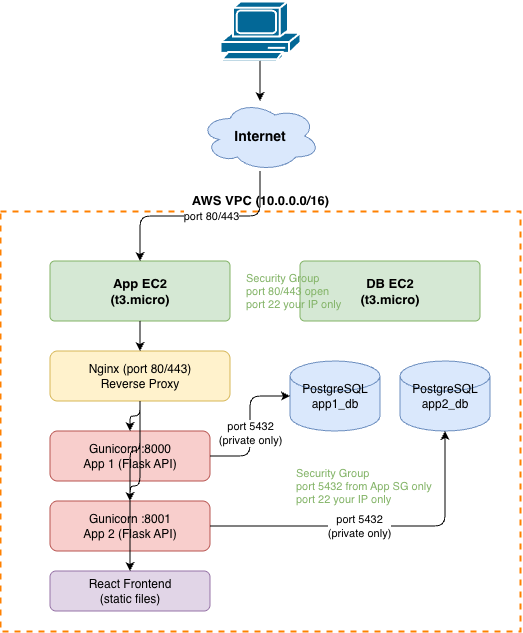

The diagram above was exported from draw.io. Its source (the exported page's mxGraphModel, read from the mxfile embedded in the PNG):
<mxGraphModel dx="1215" dy="1059" grid="0" gridSize="10" guides="1" tooltips="1" connect="1" arrows="1" fold="1" page="0" pageScale="1" pageWidth="827" pageHeight="1169" math="0" shadow="0">
  <root>
    <mxCell id="0" />
    <mxCell id="1" parent="0" />
    <mxCell id="2" parent="1" style="shape=cloud;whiteSpace=wrap;html=1;fillColor=#dae8fc;strokeColor=#6c8ebf;fontSize=14;fontStyle=1;" value="Internet" vertex="1">
      <mxGeometry height="70" width="120" x="300" y="20" as="geometry" />
    </mxCell>
    <mxCell id="3" parent="1" style="points=[[0,0],[0.25,0],[0.5,0],[0.75,0],[1,0],[1,0.25],[1,0.5],[1,0.75],[1,1],[0.75,1],[0.5,1],[0.25,1],[0,1],[0,0.75],[0,0.5],[0,0.25]];shape=mxgraph.cisco.sites.generic_building;html=1;dashed=1;fillColor=none;strokeColor=#FF8000;strokeWidth=2;fontSize=13;fontStyle=1;verticalLabelPosition=top;verticalAlign=bottom;" value="AWS VPC (10.0.0.0/16)" vertex="1">
      <mxGeometry height="420" width="520" x="100" y="130" as="geometry" />
    </mxCell>
    <mxCell id="4" parent="1" style="rounded=1;whiteSpace=wrap;html=1;fillColor=#d5e8d4;strokeColor=#82b366;fontSize=13;fontStyle=1;arcSize=8;" value="App EC2&#10;(t3.micro)" vertex="1">
      <mxGeometry height="60" width="180" x="150" y="180" as="geometry" />
    </mxCell>
    <mxCell id="5" parent="1" style="rounded=1;whiteSpace=wrap;html=1;fillColor=#fff2cc;strokeColor=#d6b656;fontSize=12;" value="Nginx (port 80/443)&#10;Reverse Proxy" vertex="1">
      <mxGeometry height="50" width="180" x="150" y="270" as="geometry" />
    </mxCell>
    <mxCell id="6" parent="1" style="rounded=1;whiteSpace=wrap;html=1;fillColor=#f8cecc;strokeColor=#b85450;fontSize=12;" value="Gunicorn :8000&#10;App 1 (Flask API)" vertex="1">
      <mxGeometry height="50" width="160" x="150" y="350" as="geometry" />
    </mxCell>
    <mxCell id="7" parent="1" style="rounded=1;whiteSpace=wrap;html=1;fillColor=#f8cecc;strokeColor=#b85450;fontSize=12;" value="Gunicorn :8001&#10;App 2 (Flask API)" vertex="1">
      <mxGeometry height="50" width="160" x="150" y="420" as="geometry" />
    </mxCell>
    <mxCell id="8" parent="1" style="rounded=1;whiteSpace=wrap;html=1;fillColor=#d5e8d4;strokeColor=#82b366;fontSize=13;fontStyle=1;arcSize=8;" value="DB EC2&#10;(t3.micro)" vertex="1">
      <mxGeometry height="60" width="180" x="400" y="180" as="geometry" />
    </mxCell>
    <mxCell id="9" parent="1" style="shape=cylinder3;whiteSpace=wrap;html=1;fillColor=#dae8fc;strokeColor=#6c8ebf;fontSize=12;" value="PostgreSQL&#10;app1_db" vertex="1">
      <mxGeometry height="70" width="90" x="390" y="280" as="geometry" />
    </mxCell>
    <mxCell id="10" parent="1" style="shape=cylinder3;whiteSpace=wrap;html=1;fillColor=#dae8fc;strokeColor=#6c8ebf;fontSize=12;" value="PostgreSQL&#10;app2_db" vertex="1">
      <mxGeometry height="70" width="90" x="500" y="280" as="geometry" />
    </mxCell>
    <mxCell id="11" parent="1" style="rounded=1;whiteSpace=wrap;html=1;fillColor=#e1d5e7;strokeColor=#9673a6;fontSize=12;" value="React Frontend&#10;(static files)" vertex="1">
      <mxGeometry height="40" width="160" x="150" y="490" as="geometry" />
    </mxCell>
    <mxCell id="12" edge="1" parent="1" source="2" style="edgeStyle=orthogonalEdgeStyle;" target="4" value="">
      <mxGeometry relative="1" as="geometry" />
    </mxCell>
    <mxCell id="13" connectable="0" parent="12" style="edgeLabel;html=1;align=center;verticalAlign=middle;resizable=0;points=[];" value="port 80/443" vertex="1">
      <mxGeometry relative="1" x="-0.1" as="geometry">
        <mxPoint as="offset" />
      </mxGeometry>
    </mxCell>
    <mxCell id="14" edge="1" parent="1" source="4" style="edgeStyle=orthogonalEdgeStyle;" target="5" value="">
      <mxGeometry relative="1" as="geometry" />
    </mxCell>
    <mxCell id="15" edge="1" parent="1" source="5" style="edgeStyle=orthogonalEdgeStyle;" target="6" value="">
      <mxGeometry relative="1" as="geometry" />
    </mxCell>
    <mxCell id="16" edge="1" parent="1" source="5" style="edgeStyle=orthogonalEdgeStyle;" target="7" value="">
      <mxGeometry relative="1" as="geometry" />
    </mxCell>
    <mxCell id="17" edge="1" parent="1" source="6" style="edgeStyle=orthogonalEdgeStyle;" target="9" value="">
      <mxGeometry relative="1" as="geometry" />
    </mxCell>
    <mxCell id="18" connectable="0" parent="17" style="edgeLabel;html=1;align=center;verticalAlign=middle;resizable=0;points=[];" value="port 5432&#10;(private only)" vertex="1">
      <mxGeometry relative="1" x="-0.1" as="geometry">
        <mxPoint as="offset" />
      </mxGeometry>
    </mxCell>
    <mxCell id="19" edge="1" parent="1" source="7" style="edgeStyle=orthogonalEdgeStyle;" target="10" value="">
      <mxGeometry relative="1" as="geometry" />
    </mxCell>
    <mxCell id="20" connectable="0" parent="19" style="edgeLabel;html=1;align=center;verticalAlign=middle;resizable=0;points=[];" value="port 5432&#10;(private only)" vertex="1">
      <mxGeometry relative="1" x="-0.1" as="geometry">
        <mxPoint as="offset" />
      </mxGeometry>
    </mxCell>
    <mxCell id="21" edge="1" parent="1" source="5" style="edgeStyle=orthogonalEdgeStyle;" target="11" value="">
      <mxGeometry relative="1" as="geometry" />
    </mxCell>
    <mxCell id="22" parent="1" style="shape=mxgraph.cisco.computers_and_peripherals.pc;html=1;pointerEvents=1;dashed=0;fillColor=#036897;strokeColor=#ffffff;strokeWidth=2;verticalLabelPosition=bottom;verticalAlign=top;align=center;outlineConnect=0;fontSize=12;fontColor=#ffffff;" value="Client Browser" vertex="1">
      <mxGeometry height="60" width="80" x="320" y="-80" as="geometry" />
    </mxCell>
    <mxCell id="23" edge="1" parent="1" source="22" style="edgeStyle=orthogonalEdgeStyle;" target="2" value="">
      <mxGeometry relative="1" as="geometry" />
    </mxCell>
    <mxCell id="24" parent="1" style="text;html=1;strokeColor=none;fillColor=none;align=left;verticalAlign=middle;spacingLeft=4;fontSize=11;fontColor=#82b366;" value="Security Group&#10;port 80/443 open&#10;port 22 your IP only" vertex="1">
      <mxGeometry height="50" width="200" x="340" y="185" as="geometry" />
    </mxCell>
    <mxCell id="25" parent="1" style="text;html=1;strokeColor=none;fillColor=none;align=left;verticalAlign=middle;spacingLeft=4;fontSize=11;fontColor=#82b366;" value="Security Group&#10;port 5432 from App SG only&#10;port 22 your IP only" vertex="1">
      <mxGeometry height="50" width="200" x="390" y="380" as="geometry" />
    </mxCell>
  </root>
</mxGraphModel>